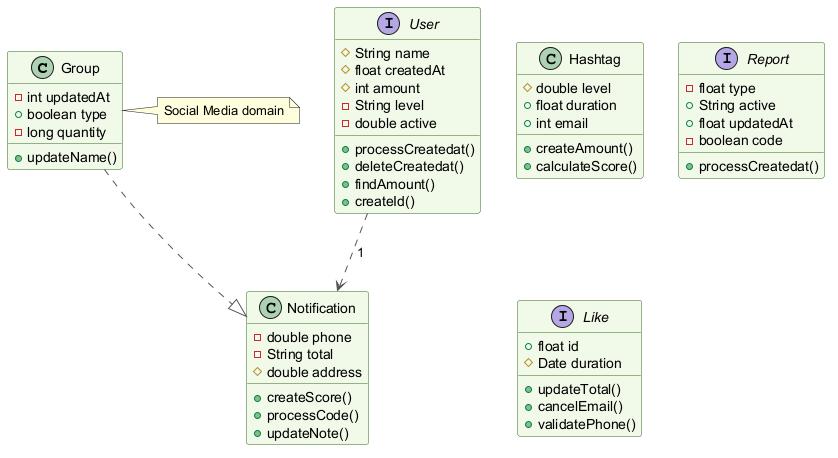

The diagram above was rendered by PlantUML. Its source (embedded in the PNG):
@startuml
skinparam backgroundColor #FFFFFF
skinparam classBackgroundColor #F1F8E9
skinparam classBorderColor #33691E
skinparam ArrowColor #555555
class Group {
  -int updatedAt
  +boolean type
  -long quantity
  +updateName()
}
class Hashtag {
  #double level
  +float duration
  +int email
  +createAmount()
  +calculateScore()
}
interface Report {
  -float type
  +String active
  +float updatedAt
  -boolean code
  +processCreatedat()
}
class Notification {
  -double phone
  -String total
  #double address
  +createScore()
  +processCode()
  +updateNote()
}
interface User {
  #String name
  #float createdAt
  #int amount
  -String level
  -double active
  +processCreatedat()
  +deleteCreatedat()
  +findAmount()
  +createId()
}
interface Like {
  +float id
  #Date duration
  +updateTotal()
  +cancelEmail()
  +validatePhone()
}
User ..> Notification : "1"
Group ..|> Notification
note right of Group : Social Media domain
@enduml